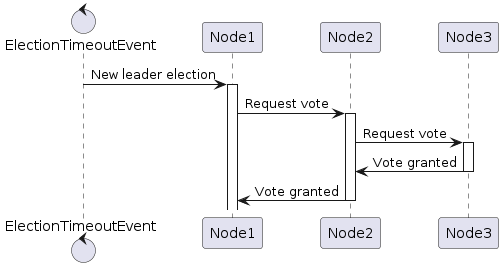

The diagram above was rendered by PlantUML. Its source (embedded in the PNG):
@startuml raft-leader-election
control ElectionTimeoutEvent
participant Node1
participant Node2
participant Node3

ElectionTimeoutEvent -> Node1: New leader election
activate Node1
Node1 -> Node2: Request vote
activate Node2
Node2 -> Node3: Request vote
activate Node3
Node3 -> Node2: Vote granted
deactivate Node3
Node2 -> Node1: Vote granted
deactivate Node2
@enduml